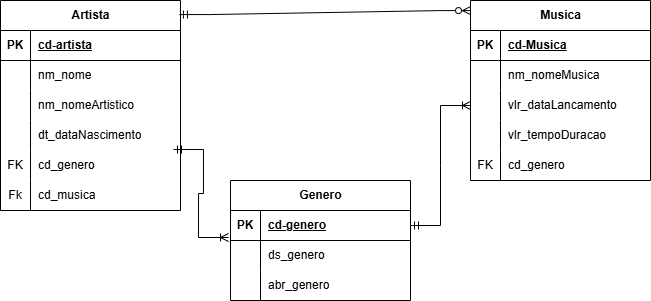

The diagram above was exported from draw.io. Its source (the exported page's mxGraphModel, read from the mxfile embedded in the PNG):
<mxGraphModel dx="1438" dy="786" grid="1" gridSize="10" guides="1" tooltips="1" connect="1" arrows="1" fold="1" page="1" pageScale="1" pageWidth="827" pageHeight="1169" math="0" shadow="0">
  <root>
    <mxCell id="0" />
    <mxCell id="1" parent="0" />
    <mxCell id="VQARLhXcZC1dBDs_o2ba-1" value="Artista" style="shape=table;startSize=30;container=1;collapsible=1;childLayout=tableLayout;fixedRows=1;rowLines=0;fontStyle=1;align=center;resizeLast=1;html=1;" vertex="1" parent="1">
      <mxGeometry x="110" y="230" width="180" height="210" as="geometry" />
    </mxCell>
    <mxCell id="VQARLhXcZC1dBDs_o2ba-2" value="" style="shape=tableRow;horizontal=0;startSize=0;swimlaneHead=0;swimlaneBody=0;fillColor=none;collapsible=0;dropTarget=0;points=[[0,0.5],[1,0.5]];portConstraint=eastwest;top=0;left=0;right=0;bottom=1;" vertex="1" parent="VQARLhXcZC1dBDs_o2ba-1">
      <mxGeometry y="30" width="180" height="30" as="geometry" />
    </mxCell>
    <mxCell id="VQARLhXcZC1dBDs_o2ba-3" value="PK" style="shape=partialRectangle;connectable=0;fillColor=none;top=0;left=0;bottom=0;right=0;fontStyle=1;overflow=hidden;whiteSpace=wrap;html=1;" vertex="1" parent="VQARLhXcZC1dBDs_o2ba-2">
      <mxGeometry width="30" height="30" as="geometry">
        <mxRectangle width="30" height="30" as="alternateBounds" />
      </mxGeometry>
    </mxCell>
    <mxCell id="VQARLhXcZC1dBDs_o2ba-4" value="cd-artista" style="shape=partialRectangle;connectable=0;fillColor=none;top=0;left=0;bottom=0;right=0;align=left;spacingLeft=6;fontStyle=5;overflow=hidden;whiteSpace=wrap;html=1;" vertex="1" parent="VQARLhXcZC1dBDs_o2ba-2">
      <mxGeometry x="30" width="150" height="30" as="geometry">
        <mxRectangle width="150" height="30" as="alternateBounds" />
      </mxGeometry>
    </mxCell>
    <mxCell id="VQARLhXcZC1dBDs_o2ba-5" value="" style="shape=tableRow;horizontal=0;startSize=0;swimlaneHead=0;swimlaneBody=0;fillColor=none;collapsible=0;dropTarget=0;points=[[0,0.5],[1,0.5]];portConstraint=eastwest;top=0;left=0;right=0;bottom=0;" vertex="1" parent="VQARLhXcZC1dBDs_o2ba-1">
      <mxGeometry y="60" width="180" height="30" as="geometry" />
    </mxCell>
    <mxCell id="VQARLhXcZC1dBDs_o2ba-6" value="" style="shape=partialRectangle;connectable=0;fillColor=none;top=0;left=0;bottom=0;right=0;editable=1;overflow=hidden;whiteSpace=wrap;html=1;" vertex="1" parent="VQARLhXcZC1dBDs_o2ba-5">
      <mxGeometry width="30" height="30" as="geometry">
        <mxRectangle width="30" height="30" as="alternateBounds" />
      </mxGeometry>
    </mxCell>
    <mxCell id="VQARLhXcZC1dBDs_o2ba-7" value="nm_nome" style="shape=partialRectangle;connectable=0;fillColor=none;top=0;left=0;bottom=0;right=0;align=left;spacingLeft=6;overflow=hidden;whiteSpace=wrap;html=1;" vertex="1" parent="VQARLhXcZC1dBDs_o2ba-5">
      <mxGeometry x="30" width="150" height="30" as="geometry">
        <mxRectangle width="150" height="30" as="alternateBounds" />
      </mxGeometry>
    </mxCell>
    <mxCell id="VQARLhXcZC1dBDs_o2ba-42" value="" style="shape=tableRow;horizontal=0;startSize=0;swimlaneHead=0;swimlaneBody=0;fillColor=none;collapsible=0;dropTarget=0;points=[[0,0.5],[1,0.5]];portConstraint=eastwest;top=0;left=0;right=0;bottom=0;" vertex="1" parent="VQARLhXcZC1dBDs_o2ba-1">
      <mxGeometry y="90" width="180" height="30" as="geometry" />
    </mxCell>
    <mxCell id="VQARLhXcZC1dBDs_o2ba-43" value="" style="shape=partialRectangle;connectable=0;fillColor=none;top=0;left=0;bottom=0;right=0;editable=1;overflow=hidden;whiteSpace=wrap;html=1;" vertex="1" parent="VQARLhXcZC1dBDs_o2ba-42">
      <mxGeometry width="30" height="30" as="geometry">
        <mxRectangle width="30" height="30" as="alternateBounds" />
      </mxGeometry>
    </mxCell>
    <mxCell id="VQARLhXcZC1dBDs_o2ba-44" value="nm_nomeArtistico" style="shape=partialRectangle;connectable=0;fillColor=none;top=0;left=0;bottom=0;right=0;align=left;spacingLeft=6;overflow=hidden;whiteSpace=wrap;html=1;" vertex="1" parent="VQARLhXcZC1dBDs_o2ba-42">
      <mxGeometry x="30" width="150" height="30" as="geometry">
        <mxRectangle width="150" height="30" as="alternateBounds" />
      </mxGeometry>
    </mxCell>
    <mxCell id="VQARLhXcZC1dBDs_o2ba-45" value="" style="shape=tableRow;horizontal=0;startSize=0;swimlaneHead=0;swimlaneBody=0;fillColor=none;collapsible=0;dropTarget=0;points=[[0,0.5],[1,0.5]];portConstraint=eastwest;top=0;left=0;right=0;bottom=0;" vertex="1" parent="VQARLhXcZC1dBDs_o2ba-1">
      <mxGeometry y="120" width="180" height="30" as="geometry" />
    </mxCell>
    <mxCell id="VQARLhXcZC1dBDs_o2ba-46" value="" style="shape=partialRectangle;connectable=0;fillColor=none;top=0;left=0;bottom=0;right=0;editable=1;overflow=hidden;whiteSpace=wrap;html=1;" vertex="1" parent="VQARLhXcZC1dBDs_o2ba-45">
      <mxGeometry width="30" height="30" as="geometry">
        <mxRectangle width="30" height="30" as="alternateBounds" />
      </mxGeometry>
    </mxCell>
    <mxCell id="VQARLhXcZC1dBDs_o2ba-47" value="dt_dataNascimento" style="shape=partialRectangle;connectable=0;fillColor=none;top=0;left=0;bottom=0;right=0;align=left;spacingLeft=6;overflow=hidden;whiteSpace=wrap;html=1;" vertex="1" parent="VQARLhXcZC1dBDs_o2ba-45">
      <mxGeometry x="30" width="150" height="30" as="geometry">
        <mxRectangle width="150" height="30" as="alternateBounds" />
      </mxGeometry>
    </mxCell>
    <mxCell id="VQARLhXcZC1dBDs_o2ba-8" value="" style="shape=tableRow;horizontal=0;startSize=0;swimlaneHead=0;swimlaneBody=0;fillColor=none;collapsible=0;dropTarget=0;points=[[0,0.5],[1,0.5]];portConstraint=eastwest;top=0;left=0;right=0;bottom=0;" vertex="1" parent="VQARLhXcZC1dBDs_o2ba-1">
      <mxGeometry y="150" width="180" height="30" as="geometry" />
    </mxCell>
    <mxCell id="VQARLhXcZC1dBDs_o2ba-9" value="FK" style="shape=partialRectangle;connectable=0;fillColor=none;top=0;left=0;bottom=0;right=0;editable=1;overflow=hidden;whiteSpace=wrap;html=1;" vertex="1" parent="VQARLhXcZC1dBDs_o2ba-8">
      <mxGeometry width="30" height="30" as="geometry">
        <mxRectangle width="30" height="30" as="alternateBounds" />
      </mxGeometry>
    </mxCell>
    <mxCell id="VQARLhXcZC1dBDs_o2ba-10" value="cd_genero" style="shape=partialRectangle;connectable=0;fillColor=none;top=0;left=0;bottom=0;right=0;align=left;spacingLeft=6;overflow=hidden;whiteSpace=wrap;html=1;" vertex="1" parent="VQARLhXcZC1dBDs_o2ba-8">
      <mxGeometry x="30" width="150" height="30" as="geometry">
        <mxRectangle width="150" height="30" as="alternateBounds" />
      </mxGeometry>
    </mxCell>
    <mxCell id="VQARLhXcZC1dBDs_o2ba-11" value="" style="shape=tableRow;horizontal=0;startSize=0;swimlaneHead=0;swimlaneBody=0;fillColor=none;collapsible=0;dropTarget=0;points=[[0,0.5],[1,0.5]];portConstraint=eastwest;top=0;left=0;right=0;bottom=0;" vertex="1" parent="VQARLhXcZC1dBDs_o2ba-1">
      <mxGeometry y="180" width="180" height="30" as="geometry" />
    </mxCell>
    <mxCell id="VQARLhXcZC1dBDs_o2ba-12" value="Fk" style="shape=partialRectangle;connectable=0;fillColor=none;top=0;left=0;bottom=0;right=0;editable=1;overflow=hidden;whiteSpace=wrap;html=1;" vertex="1" parent="VQARLhXcZC1dBDs_o2ba-11">
      <mxGeometry width="30" height="30" as="geometry">
        <mxRectangle width="30" height="30" as="alternateBounds" />
      </mxGeometry>
    </mxCell>
    <mxCell id="VQARLhXcZC1dBDs_o2ba-13" value="cd_musica" style="shape=partialRectangle;connectable=0;fillColor=none;top=0;left=0;bottom=0;right=0;align=left;spacingLeft=6;overflow=hidden;whiteSpace=wrap;html=1;" vertex="1" parent="VQARLhXcZC1dBDs_o2ba-11">
      <mxGeometry x="30" width="150" height="30" as="geometry">
        <mxRectangle width="150" height="30" as="alternateBounds" />
      </mxGeometry>
    </mxCell>
    <mxCell id="VQARLhXcZC1dBDs_o2ba-14" value="Musica" style="shape=table;startSize=30;container=1;collapsible=1;childLayout=tableLayout;fixedRows=1;rowLines=0;fontStyle=1;align=center;resizeLast=1;html=1;" vertex="1" parent="1">
      <mxGeometry x="580" y="230" width="180" height="180" as="geometry" />
    </mxCell>
    <mxCell id="VQARLhXcZC1dBDs_o2ba-15" value="" style="shape=tableRow;horizontal=0;startSize=0;swimlaneHead=0;swimlaneBody=0;fillColor=none;collapsible=0;dropTarget=0;points=[[0,0.5],[1,0.5]];portConstraint=eastwest;top=0;left=0;right=0;bottom=1;" vertex="1" parent="VQARLhXcZC1dBDs_o2ba-14">
      <mxGeometry y="30" width="180" height="30" as="geometry" />
    </mxCell>
    <mxCell id="VQARLhXcZC1dBDs_o2ba-16" value="PK" style="shape=partialRectangle;connectable=0;fillColor=none;top=0;left=0;bottom=0;right=0;fontStyle=1;overflow=hidden;whiteSpace=wrap;html=1;" vertex="1" parent="VQARLhXcZC1dBDs_o2ba-15">
      <mxGeometry width="30" height="30" as="geometry">
        <mxRectangle width="30" height="30" as="alternateBounds" />
      </mxGeometry>
    </mxCell>
    <mxCell id="VQARLhXcZC1dBDs_o2ba-17" value="cd-Musica" style="shape=partialRectangle;connectable=0;fillColor=none;top=0;left=0;bottom=0;right=0;align=left;spacingLeft=6;fontStyle=5;overflow=hidden;whiteSpace=wrap;html=1;" vertex="1" parent="VQARLhXcZC1dBDs_o2ba-15">
      <mxGeometry x="30" width="150" height="30" as="geometry">
        <mxRectangle width="150" height="30" as="alternateBounds" />
      </mxGeometry>
    </mxCell>
    <mxCell id="VQARLhXcZC1dBDs_o2ba-18" value="" style="shape=tableRow;horizontal=0;startSize=0;swimlaneHead=0;swimlaneBody=0;fillColor=none;collapsible=0;dropTarget=0;points=[[0,0.5],[1,0.5]];portConstraint=eastwest;top=0;left=0;right=0;bottom=0;" vertex="1" parent="VQARLhXcZC1dBDs_o2ba-14">
      <mxGeometry y="60" width="180" height="30" as="geometry" />
    </mxCell>
    <mxCell id="VQARLhXcZC1dBDs_o2ba-19" value="" style="shape=partialRectangle;connectable=0;fillColor=none;top=0;left=0;bottom=0;right=0;editable=1;overflow=hidden;whiteSpace=wrap;html=1;" vertex="1" parent="VQARLhXcZC1dBDs_o2ba-18">
      <mxGeometry width="30" height="30" as="geometry">
        <mxRectangle width="30" height="30" as="alternateBounds" />
      </mxGeometry>
    </mxCell>
    <mxCell id="VQARLhXcZC1dBDs_o2ba-20" value="nm_nomeMusica" style="shape=partialRectangle;connectable=0;fillColor=none;top=0;left=0;bottom=0;right=0;align=left;spacingLeft=6;overflow=hidden;whiteSpace=wrap;html=1;" vertex="1" parent="VQARLhXcZC1dBDs_o2ba-18">
      <mxGeometry x="30" width="150" height="30" as="geometry">
        <mxRectangle width="150" height="30" as="alternateBounds" />
      </mxGeometry>
    </mxCell>
    <mxCell id="VQARLhXcZC1dBDs_o2ba-21" value="" style="shape=tableRow;horizontal=0;startSize=0;swimlaneHead=0;swimlaneBody=0;fillColor=none;collapsible=0;dropTarget=0;points=[[0,0.5],[1,0.5]];portConstraint=eastwest;top=0;left=0;right=0;bottom=0;" vertex="1" parent="VQARLhXcZC1dBDs_o2ba-14">
      <mxGeometry y="90" width="180" height="30" as="geometry" />
    </mxCell>
    <mxCell id="VQARLhXcZC1dBDs_o2ba-22" value="" style="shape=partialRectangle;connectable=0;fillColor=none;top=0;left=0;bottom=0;right=0;editable=1;overflow=hidden;whiteSpace=wrap;html=1;" vertex="1" parent="VQARLhXcZC1dBDs_o2ba-21">
      <mxGeometry width="30" height="30" as="geometry">
        <mxRectangle width="30" height="30" as="alternateBounds" />
      </mxGeometry>
    </mxCell>
    <mxCell id="VQARLhXcZC1dBDs_o2ba-23" value="vlr_dataLancamento" style="shape=partialRectangle;connectable=0;fillColor=none;top=0;left=0;bottom=0;right=0;align=left;spacingLeft=6;overflow=hidden;whiteSpace=wrap;html=1;" vertex="1" parent="VQARLhXcZC1dBDs_o2ba-21">
      <mxGeometry x="30" width="150" height="30" as="geometry">
        <mxRectangle width="150" height="30" as="alternateBounds" />
      </mxGeometry>
    </mxCell>
    <mxCell id="VQARLhXcZC1dBDs_o2ba-24" value="" style="shape=tableRow;horizontal=0;startSize=0;swimlaneHead=0;swimlaneBody=0;fillColor=none;collapsible=0;dropTarget=0;points=[[0,0.5],[1,0.5]];portConstraint=eastwest;top=0;left=0;right=0;bottom=0;" vertex="1" parent="VQARLhXcZC1dBDs_o2ba-14">
      <mxGeometry y="120" width="180" height="30" as="geometry" />
    </mxCell>
    <mxCell id="VQARLhXcZC1dBDs_o2ba-25" value="" style="shape=partialRectangle;connectable=0;fillColor=none;top=0;left=0;bottom=0;right=0;editable=1;overflow=hidden;whiteSpace=wrap;html=1;" vertex="1" parent="VQARLhXcZC1dBDs_o2ba-24">
      <mxGeometry width="30" height="30" as="geometry">
        <mxRectangle width="30" height="30" as="alternateBounds" />
      </mxGeometry>
    </mxCell>
    <mxCell id="VQARLhXcZC1dBDs_o2ba-26" value="vlr_tempoDuracao" style="shape=partialRectangle;connectable=0;fillColor=none;top=0;left=0;bottom=0;right=0;align=left;spacingLeft=6;overflow=hidden;whiteSpace=wrap;html=1;" vertex="1" parent="VQARLhXcZC1dBDs_o2ba-24">
      <mxGeometry x="30" width="150" height="30" as="geometry">
        <mxRectangle width="150" height="30" as="alternateBounds" />
      </mxGeometry>
    </mxCell>
    <mxCell id="VQARLhXcZC1dBDs_o2ba-48" value="" style="shape=tableRow;horizontal=0;startSize=0;swimlaneHead=0;swimlaneBody=0;fillColor=none;collapsible=0;dropTarget=0;points=[[0,0.5],[1,0.5]];portConstraint=eastwest;top=0;left=0;right=0;bottom=0;" vertex="1" parent="VQARLhXcZC1dBDs_o2ba-14">
      <mxGeometry y="150" width="180" height="30" as="geometry" />
    </mxCell>
    <mxCell id="VQARLhXcZC1dBDs_o2ba-49" value="FK" style="shape=partialRectangle;connectable=0;fillColor=none;top=0;left=0;bottom=0;right=0;editable=1;overflow=hidden;whiteSpace=wrap;html=1;" vertex="1" parent="VQARLhXcZC1dBDs_o2ba-48">
      <mxGeometry width="30" height="30" as="geometry">
        <mxRectangle width="30" height="30" as="alternateBounds" />
      </mxGeometry>
    </mxCell>
    <mxCell id="VQARLhXcZC1dBDs_o2ba-50" value="cd_genero" style="shape=partialRectangle;connectable=0;fillColor=none;top=0;left=0;bottom=0;right=0;align=left;spacingLeft=6;overflow=hidden;whiteSpace=wrap;html=1;" vertex="1" parent="VQARLhXcZC1dBDs_o2ba-48">
      <mxGeometry x="30" width="150" height="30" as="geometry">
        <mxRectangle width="150" height="30" as="alternateBounds" />
      </mxGeometry>
    </mxCell>
    <mxCell id="VQARLhXcZC1dBDs_o2ba-27" value="Genero" style="shape=table;startSize=30;container=1;collapsible=1;childLayout=tableLayout;fixedRows=1;rowLines=0;fontStyle=1;align=center;resizeLast=1;html=1;" vertex="1" parent="1">
      <mxGeometry x="340" y="410" width="180" height="120" as="geometry" />
    </mxCell>
    <mxCell id="VQARLhXcZC1dBDs_o2ba-28" value="" style="shape=tableRow;horizontal=0;startSize=0;swimlaneHead=0;swimlaneBody=0;fillColor=none;collapsible=0;dropTarget=0;points=[[0,0.5],[1,0.5]];portConstraint=eastwest;top=0;left=0;right=0;bottom=1;" vertex="1" parent="VQARLhXcZC1dBDs_o2ba-27">
      <mxGeometry y="30" width="180" height="30" as="geometry" />
    </mxCell>
    <mxCell id="VQARLhXcZC1dBDs_o2ba-29" value="PK" style="shape=partialRectangle;connectable=0;fillColor=none;top=0;left=0;bottom=0;right=0;fontStyle=1;overflow=hidden;whiteSpace=wrap;html=1;" vertex="1" parent="VQARLhXcZC1dBDs_o2ba-28">
      <mxGeometry width="30" height="30" as="geometry">
        <mxRectangle width="30" height="30" as="alternateBounds" />
      </mxGeometry>
    </mxCell>
    <mxCell id="VQARLhXcZC1dBDs_o2ba-30" value="cd-genero" style="shape=partialRectangle;connectable=0;fillColor=none;top=0;left=0;bottom=0;right=0;align=left;spacingLeft=6;fontStyle=5;overflow=hidden;whiteSpace=wrap;html=1;" vertex="1" parent="VQARLhXcZC1dBDs_o2ba-28">
      <mxGeometry x="30" width="150" height="30" as="geometry">
        <mxRectangle width="150" height="30" as="alternateBounds" />
      </mxGeometry>
    </mxCell>
    <mxCell id="VQARLhXcZC1dBDs_o2ba-31" value="" style="shape=tableRow;horizontal=0;startSize=0;swimlaneHead=0;swimlaneBody=0;fillColor=none;collapsible=0;dropTarget=0;points=[[0,0.5],[1,0.5]];portConstraint=eastwest;top=0;left=0;right=0;bottom=0;" vertex="1" parent="VQARLhXcZC1dBDs_o2ba-27">
      <mxGeometry y="60" width="180" height="30" as="geometry" />
    </mxCell>
    <mxCell id="VQARLhXcZC1dBDs_o2ba-32" value="" style="shape=partialRectangle;connectable=0;fillColor=none;top=0;left=0;bottom=0;right=0;editable=1;overflow=hidden;whiteSpace=wrap;html=1;" vertex="1" parent="VQARLhXcZC1dBDs_o2ba-31">
      <mxGeometry width="30" height="30" as="geometry">
        <mxRectangle width="30" height="30" as="alternateBounds" />
      </mxGeometry>
    </mxCell>
    <mxCell id="VQARLhXcZC1dBDs_o2ba-33" value="ds_genero" style="shape=partialRectangle;connectable=0;fillColor=none;top=0;left=0;bottom=0;right=0;align=left;spacingLeft=6;overflow=hidden;whiteSpace=wrap;html=1;" vertex="1" parent="VQARLhXcZC1dBDs_o2ba-31">
      <mxGeometry x="30" width="150" height="30" as="geometry">
        <mxRectangle width="150" height="30" as="alternateBounds" />
      </mxGeometry>
    </mxCell>
    <mxCell id="VQARLhXcZC1dBDs_o2ba-34" value="" style="shape=tableRow;horizontal=0;startSize=0;swimlaneHead=0;swimlaneBody=0;fillColor=none;collapsible=0;dropTarget=0;points=[[0,0.5],[1,0.5]];portConstraint=eastwest;top=0;left=0;right=0;bottom=0;" vertex="1" parent="VQARLhXcZC1dBDs_o2ba-27">
      <mxGeometry y="90" width="180" height="30" as="geometry" />
    </mxCell>
    <mxCell id="VQARLhXcZC1dBDs_o2ba-35" value="" style="shape=partialRectangle;connectable=0;fillColor=none;top=0;left=0;bottom=0;right=0;editable=1;overflow=hidden;whiteSpace=wrap;html=1;" vertex="1" parent="VQARLhXcZC1dBDs_o2ba-34">
      <mxGeometry width="30" height="30" as="geometry">
        <mxRectangle width="30" height="30" as="alternateBounds" />
      </mxGeometry>
    </mxCell>
    <mxCell id="VQARLhXcZC1dBDs_o2ba-36" value="abr_genero" style="shape=partialRectangle;connectable=0;fillColor=none;top=0;left=0;bottom=0;right=0;align=left;spacingLeft=6;overflow=hidden;whiteSpace=wrap;html=1;" vertex="1" parent="VQARLhXcZC1dBDs_o2ba-34">
      <mxGeometry x="30" width="150" height="30" as="geometry">
        <mxRectangle width="150" height="30" as="alternateBounds" />
      </mxGeometry>
    </mxCell>
    <mxCell id="VQARLhXcZC1dBDs_o2ba-40" value="" style="edgeStyle=entityRelationEdgeStyle;fontSize=12;html=1;endArrow=ERoneToMany;startArrow=ERmandOne;rounded=0;entryX=-0.011;entryY=-0.1;entryDx=0;entryDy=0;entryPerimeter=0;exitX=0.961;exitY=-0.033;exitDx=0;exitDy=0;exitPerimeter=0;" edge="1" parent="1" source="VQARLhXcZC1dBDs_o2ba-8" target="VQARLhXcZC1dBDs_o2ba-31">
      <mxGeometry width="100" height="100" relative="1" as="geometry">
        <mxPoint x="290" y="410" as="sourcePoint" />
        <mxPoint x="310" y="470" as="targetPoint" />
      </mxGeometry>
    </mxCell>
    <mxCell id="VQARLhXcZC1dBDs_o2ba-41" value="" style="edgeStyle=entityRelationEdgeStyle;fontSize=12;html=1;endArrow=ERoneToMany;startArrow=ERmandOne;rounded=0;exitX=1;exitY=0.5;exitDx=0;exitDy=0;entryX=0;entryY=0.5;entryDx=0;entryDy=0;" edge="1" parent="1" source="VQARLhXcZC1dBDs_o2ba-28" target="VQARLhXcZC1dBDs_o2ba-21">
      <mxGeometry width="100" height="100" relative="1" as="geometry">
        <mxPoint x="620" y="560" as="sourcePoint" />
        <mxPoint x="720" y="460" as="targetPoint" />
      </mxGeometry>
    </mxCell>
    <mxCell id="VQARLhXcZC1dBDs_o2ba-51" value="" style="edgeStyle=entityRelationEdgeStyle;fontSize=12;html=1;endArrow=ERzeroToMany;startArrow=ERmandOne;rounded=0;exitX=0.994;exitY=0.067;exitDx=0;exitDy=0;exitPerimeter=0;entryX=0;entryY=0.056;entryDx=0;entryDy=0;entryPerimeter=0;" edge="1" parent="1" source="VQARLhXcZC1dBDs_o2ba-1" target="VQARLhXcZC1dBDs_o2ba-14">
      <mxGeometry width="100" height="100" relative="1" as="geometry">
        <mxPoint x="450" y="340" as="sourcePoint" />
        <mxPoint x="550" y="240" as="targetPoint" />
      </mxGeometry>
    </mxCell>
  </root>
</mxGraphModel>